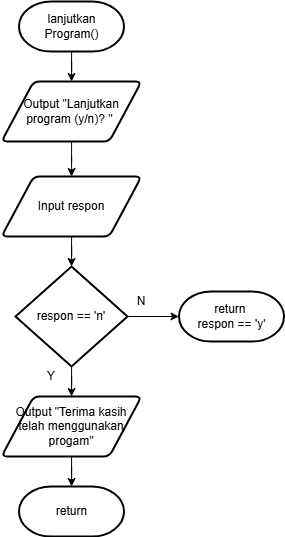

The diagram above was exported from draw.io. Its source (the exported page's mxGraphModel, read from the mxfile embedded in the PNG):
<mxGraphModel dx="1909" dy="1013" grid="1" gridSize="10" guides="1" tooltips="1" connect="1" arrows="1" fold="1" page="1" pageScale="1" pageWidth="850" pageHeight="1100" math="0" shadow="0">
  <root>
    <mxCell id="0" />
    <mxCell id="1" parent="0" />
    <mxCell id="2" value="" style="edgeStyle=orthogonalEdgeStyle;rounded=0;orthogonalLoop=1;jettySize=auto;html=1;" edge="1" source="3" target="5" parent="1">
      <mxGeometry relative="1" as="geometry" />
    </mxCell>
    <mxCell id="3" value="lanjutkan&lt;div&gt;Program()&lt;/div&gt;" style="strokeWidth=2;html=1;shape=mxgraph.flowchart.terminator;whiteSpace=wrap;strokeColor=default;" vertex="1" parent="1">
      <mxGeometry x="2757.5" y="850" width="105" height="50" as="geometry" />
    </mxCell>
    <mxCell id="4" value="" style="edgeStyle=orthogonalEdgeStyle;rounded=0;orthogonalLoop=1;jettySize=auto;html=1;" edge="1" source="5" target="7" parent="1">
      <mxGeometry relative="1" as="geometry" />
    </mxCell>
    <mxCell id="5" value="Output &quot;Lanjutkan&lt;div&gt;program (y/n)? &quot;&amp;nbsp;&lt;/div&gt;" style="shape=parallelogram;html=1;strokeWidth=2;perimeter=parallelogramPerimeter;whiteSpace=wrap;rounded=1;arcSize=12;size=0.23;" vertex="1" parent="1">
      <mxGeometry x="2740" y="930" width="140" height="60" as="geometry" />
    </mxCell>
    <mxCell id="6" value="" style="edgeStyle=orthogonalEdgeStyle;rounded=0;orthogonalLoop=1;jettySize=auto;html=1;" edge="1" source="7" target="10" parent="1">
      <mxGeometry relative="1" as="geometry" />
    </mxCell>
    <mxCell id="7" value="Input respon" style="shape=parallelogram;html=1;strokeWidth=2;perimeter=parallelogramPerimeter;whiteSpace=wrap;rounded=1;arcSize=12;size=0.23;" vertex="1" parent="1">
      <mxGeometry x="2740" y="1025" width="140" height="60" as="geometry" />
    </mxCell>
    <mxCell id="8" value="" style="edgeStyle=orthogonalEdgeStyle;rounded=0;orthogonalLoop=1;jettySize=auto;html=1;" edge="1" source="10" target="12" parent="1">
      <mxGeometry relative="1" as="geometry" />
    </mxCell>
    <mxCell id="9" value="" style="edgeStyle=orthogonalEdgeStyle;rounded=0;orthogonalLoop=1;jettySize=auto;html=1;" edge="1" source="10" target="14" parent="1">
      <mxGeometry relative="1" as="geometry" />
    </mxCell>
    <mxCell id="10" value="respon == 'n'" style="strokeWidth=2;html=1;shape=mxgraph.flowchart.decision;whiteSpace=wrap;" vertex="1" parent="1">
      <mxGeometry x="2754" y="1115" width="112" height="100" as="geometry" />
    </mxCell>
    <mxCell id="11" value="" style="edgeStyle=orthogonalEdgeStyle;rounded=0;orthogonalLoop=1;jettySize=auto;html=1;" edge="1" source="12" target="13" parent="1">
      <mxGeometry relative="1" as="geometry" />
    </mxCell>
    <mxCell id="12" value="Output &quot;Terima kasih&lt;div&gt;&lt;span style=&quot;background-color: transparent; color: light-dark(rgb(0, 0, 0), rgb(255, 255, 255));&quot;&gt;telah&amp;nbsp;&lt;/span&gt;&lt;span style=&quot;background-color: transparent; color: light-dark(rgb(0, 0, 0), rgb(255, 255, 255));&quot;&gt;menggunakan&lt;/span&gt;&lt;/div&gt;&lt;div&gt;&lt;span style=&quot;background-color: transparent; color: light-dark(rgb(0, 0, 0), rgb(255, 255, 255));&quot;&gt;progam&quot;&lt;/span&gt;&lt;/div&gt;" style="shape=parallelogram;html=1;strokeWidth=2;perimeter=parallelogramPerimeter;whiteSpace=wrap;rounded=1;arcSize=12;size=0.23;" vertex="1" parent="1">
      <mxGeometry x="2740" y="1245" width="140" height="60" as="geometry" />
    </mxCell>
    <mxCell id="13" value="return" style="strokeWidth=2;html=1;shape=mxgraph.flowchart.terminator;whiteSpace=wrap;strokeColor=default;" vertex="1" parent="1">
      <mxGeometry x="2757.5" y="1335" width="105" height="50" as="geometry" />
    </mxCell>
    <mxCell id="14" value="return&amp;nbsp;&lt;div&gt;respon == 'y'&lt;/div&gt;" style="strokeWidth=2;html=1;shape=mxgraph.flowchart.terminator;whiteSpace=wrap;strokeColor=default;" vertex="1" parent="1">
      <mxGeometry x="2917.5" y="1140" width="105" height="50" as="geometry" />
    </mxCell>
    <mxCell id="15" value="Y" style="text;html=1;align=center;verticalAlign=middle;whiteSpace=wrap;rounded=0;" vertex="1" parent="1">
      <mxGeometry x="2780" y="1215" width="20" height="20" as="geometry" />
    </mxCell>
    <mxCell id="16" value="N" style="text;html=1;align=center;verticalAlign=middle;whiteSpace=wrap;rounded=0;" vertex="1" parent="1">
      <mxGeometry x="2870" y="1140" width="20" height="20" as="geometry" />
    </mxCell>
  </root>
</mxGraphModel>